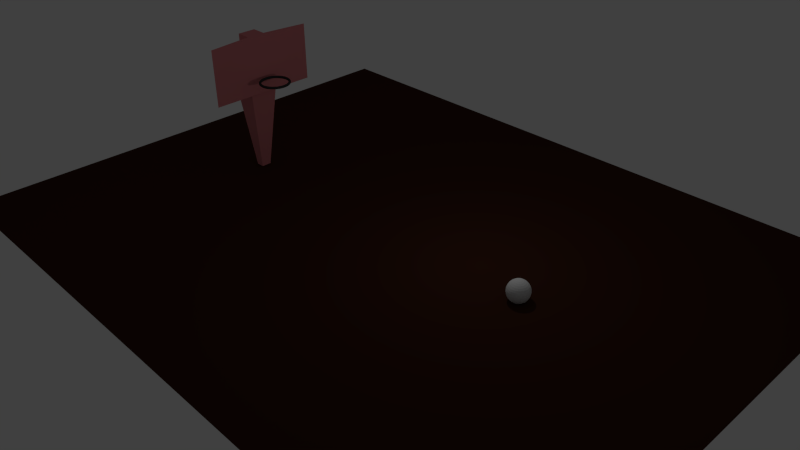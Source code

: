 # Source: ball_court.blend  (saved by Blender 2.76.0; exported with 4.5.12 LTS)
import bpy
from mathutils import Matrix  # noqa: F401  (used for matrix-valued properties, if any)

bpy.ops.wm.read_factory_settings(use_empty=True)
scene = bpy.context.scene
scene.name = 'Scene'

# ---- collections
col_collection_1 = bpy.data.collections.new('Collection 1'); scene.collection.children.link(col_collection_1)

# ---- materials (node trees are filled in below, after node groups)
mat_material_004 = bpy.data.materials.new('Material.004')
mat_material_004.alpha_threshold = 0.0
mat_material_004.use_transparent_shadow = False
mat_material_004.diffuse_color = (0.04445, 0.04445, 0.04445, 1.0)
mat_material_004.roughness = 0.5
mat_material_001 = bpy.data.materials.new('Material.001')
mat_material_001.alpha_threshold = 0.0
mat_material_001.use_transparent_shadow = False
mat_material_001.diffuse_color = (0.8, 0.2566, 0.2687, 1.0)
mat_material_001.roughness = 0.5
mat_material_003 = bpy.data.materials.new('Material.003')
mat_material_003.alpha_threshold = 0.0
mat_material_003.use_transparent_shadow = False
mat_material_003.diffuse_color = (0.05497, 0.01839, 0.01017, 1.0)
mat_material_003.roughness = 0.5

# ---- material node trees

# ---- world
world_world = bpy.data.worlds.new('World'); scene.world = world_world
world_world.color = (0.05088, 0.05088, 0.05088)
world_world.use_sun_shadow = False
world_world.sun_shadow_jitter_overblur = 0.0
world_world.cycles.sampling_method = 'MANUAL'
world_world.cycles.sample_map_resolution = 256

# ---- cameras
cam_camera = bpy.data.cameras.new('Camera')
cam_camera.clip_end = 100.0
cam_camera.lens = 35.0
cam_camera.sensor_width = 32.0
cam_camera.sensor_height = 18.0
cam_camera.ortho_scale = 7.314
cam_camera.dof.focus_distance = 0.0
cam_camera.dof.aperture_fstop = 128.0

# ---- lights
light_lamp = bpy.data.lights.new('Lamp', 'POINT')
light_lamp.transmission_factor = 0.0
light_lamp.cutoff_distance = 30.0
light_lamp.energy = 100.0
light_lamp.shadow_buffer_clip_start = 1.001
light_lamp.shadow_soft_size = 0.1
light_lamp.shadow_maximum_resolution = 0.006
light_lamp.use_absolute_resolution = True
light_lamp.cycles.use_multiple_importance_sampling = False

# ---- meshes
me_torus_003 = bpy.data.meshes.new('Torus.003')
me_torus_003.from_pydata([(0.86, 0.0, 0.0), (0.8506, 0.0, 0.035), (0.825, 0.0, 0.06062), (0.79, 0.0, 0.07), (0.755, 0.0, 0.06062), (0.7294, 0.0, 0.035), (0.72, 0.0, 8.573e-18), (0.7294, 0.0, -0.035), (0.755, 0.0, -0.06062), (0.79, 0.0, -0.07), (0.825, 0.0, -0.06062), (0.8506, 0.0, -0.035), (0.8526, 0.1123, 0.0), (0.8433, 0.111, 0.035), (0.8179, 0.1077, 0.06062), (0.7832, 0.1031, 0.07), (0.7485, 0.09855, 0.06062), (0.7231, 0.0952, 0.035), (0.7138, 0.09398, 8.573e-18), (0.7231, 0.0952, -0.035), (0.7485, 0.09855, -0.06062), (0.7832, 0.1031, -0.07), (0.8179, 0.1077, -0.06062), (0.8433, 0.111, -0.035), (0.8307, 0.2226, 0.0), (0.8216, 0.2202, 0.035), (0.7969, 0.2135, 0.06062), (0.7631, 0.2045, 0.07), (0.7293, 0.1954, 0.06062), (0.7045, 0.1888, 0.035), (0.6955, 0.1863, 8.573e-18), (0.7045, 0.1888, -0.035), (0.7293, 0.1954, -0.06062), (0.7631, 0.2045, -0.07), (0.7969, 0.2135, -0.06062), (0.8216, 0.2202, -0.035), (0.7945, 0.3291, 0.0), (0.7859, 0.3255, 0.035), (0.7622, 0.3157, 0.06062), (0.7299, 0.3023, 0.07), (0.6975, 0.2889, 0.06062), (0.6739, 0.2791, 0.035), (0.6652, 0.2755, 8.573e-18), (0.6739, 0.2791, -0.035), (0.6975, 0.2889, -0.06062), (0.7299, 0.3023, -0.07), (0.7622, 0.3157, -0.06062), (0.7859, 0.3255, -0.035), (0.7448, 0.43, 0.0), (0.7367, 0.4253, 0.035), (0.7145, 0.4125, 0.06062), (0.6842, 0.395, 0.07), (0.6538, 0.3775, 0.06062), (0.6317, 0.3647, 0.035), (0.6235, 0.36, 8.573e-18), (0.6317, 0.3647, -0.035), (0.6538, 0.3775, -0.06062), (0.6842, 0.395, -0.07), (0.7145, 0.4125, -0.06062), (0.7367, 0.4253, -0.035), (0.6823, 0.5235, 0.0), (0.6748, 0.5178, 0.035), (0.6545, 0.5022, 0.06062), (0.6267, 0.4809, 0.07), (0.599, 0.4596, 0.06062), (0.5787, 0.444, 0.035), (0.5712, 0.4383, 8.573e-18), (0.5787, 0.444, -0.035), (0.599, 0.4596, -0.06062), (0.6267, 0.4809, -0.07), (0.6545, 0.5022, -0.06062), (0.6748, 0.5178, -0.035), (0.6081, 0.6081, 0.0), (0.6015, 0.6015, 0.035), (0.5834, 0.5834, 0.06062), (0.5586, 0.5586, 0.07), (0.5339, 0.5339, 0.06062), (0.5157, 0.5157, 0.035), (0.5091, 0.5091, 8.573e-18), (0.5157, 0.5157, -0.035), (0.5339, 0.5339, -0.06062), (0.5586, 0.5586, -0.07), (0.5834, 0.5834, -0.06062), (0.6015, 0.6015, -0.035), (0.5235, 0.6823, 0.0), (0.5178, 0.6748, 0.035), (0.5022, 0.6545, 0.06062), (0.4809, 0.6267, 0.07), (0.4596, 0.599, 0.06062), (0.444, 0.5787, 0.035), (0.4383, 0.5712, 8.573e-18), (0.444, 0.5787, -0.035), (0.4596, 0.599, -0.06062), (0.4809, 0.6267, -0.07), (0.5022, 0.6545, -0.06062), (0.5178, 0.6748, -0.035), (0.43, 0.7448, 0.0), (0.4253, 0.7367, 0.035), (0.4125, 0.7145, 0.06062), (0.395, 0.6842, 0.07), (0.3775, 0.6538, 0.06062), (0.3647, 0.6317, 0.035), (0.36, 0.6235, 8.573e-18), (0.3647, 0.6317, -0.035), (0.3775, 0.6538, -0.06062), (0.395, 0.6842, -0.07), (0.4125, 0.7145, -0.06062), (0.4253, 0.7367, -0.035), (0.3291, 0.7945, 0.0), (0.3255, 0.7859, 0.035), (0.3157, 0.7622, 0.06062), (0.3023, 0.7299, 0.07), (0.2889, 0.6975, 0.06062), (0.2791, 0.6739, 0.035), (0.2755, 0.6652, 8.573e-18), (0.2791, 0.6739, -0.035), (0.2889, 0.6975, -0.06062), (0.3023, 0.7299, -0.07), (0.3157, 0.7622, -0.06062), (0.3255, 0.7859, -0.035), (0.2226, 0.8307, 0.0), (0.2202, 0.8216, 0.035), (0.2135, 0.7969, 0.06062), (0.2045, 0.7631, 0.07), (0.1954, 0.7293, 0.06062), (0.1888, 0.7045, 0.035), (0.1863, 0.6955, 8.573e-18), (0.1888, 0.7045, -0.035), (0.1954, 0.7293, -0.06062), (0.2045, 0.7631, -0.07), (0.2135, 0.7969, -0.06062), (0.2202, 0.8216, -0.035), (0.1123, 0.8526, 0.0), (0.111, 0.8433, 0.035), (0.1077, 0.8179, 0.06062), (0.1031, 0.7832, 0.07), (0.09855, 0.7485, 0.06062), (0.0952, 0.7231, 0.035), (0.09398, 0.7138, 8.573e-18), (0.0952, 0.7231, -0.035), (0.09855, 0.7485, -0.06062), (0.1031, 0.7832, -0.07), (0.1077, 0.8179, -0.06062), (0.111, 0.8433, -0.035), (2.98e-08, 0.86, 0.0), (8.941e-08, 0.8506, 0.035), (8.941e-08, 0.825, 0.06062), (5.96e-08, 0.79, 0.07), (2.98e-08, 0.755, 0.06062), (8.941e-08, 0.7294, 0.035), (8.941e-08, 0.72, 8.573e-18), (8.941e-08, 0.7294, -0.035), (2.98e-08, 0.755, -0.06062), (5.96e-08, 0.79, -0.07), (8.941e-08, 0.825, -0.06062), (8.941e-08, 0.8506, -0.035), (-0.1123, 0.8526, 0.0), (-0.111, 0.8433, 0.035), (-0.1077, 0.8179, 0.06062), (-0.1031, 0.7832, 0.07), (-0.09855, 0.7485, 0.06062), (-0.0952, 0.7231, 0.035), (-0.09398, 0.7138, 8.573e-18), (-0.0952, 0.7231, -0.035), (-0.09855, 0.7485, -0.06062), (-0.1031, 0.7832, -0.07), (-0.1077, 0.8179, -0.06062), (-0.111, 0.8433, -0.035), (-0.2226, 0.8307, 0.0), (-0.2202, 0.8216, 0.035), (-0.2135, 0.7969, 0.06062), (-0.2045, 0.7631, 0.07), (-0.1954, 0.7293, 0.06062), (-0.1888, 0.7045, 0.035), (-0.1863, 0.6955, 8.573e-18), (-0.1888, 0.7045, -0.035), (-0.1954, 0.7293, -0.06062), (-0.2045, 0.7631, -0.07), (-0.2135, 0.7969, -0.06062), (-0.2202, 0.8216, -0.035), (-0.3291, 0.7945, 0.0), (-0.3255, 0.7859, 0.035), (-0.3157, 0.7622, 0.06062), (-0.3023, 0.7299, 0.07), (-0.2889, 0.6975, 0.06062), (-0.2791, 0.6739, 0.035), (-0.2755, 0.6652, 8.573e-18), (-0.2791, 0.6739, -0.035), (-0.2889, 0.6975, -0.06062), (-0.3023, 0.7299, -0.07), (-0.3157, 0.7622, -0.06062), (-0.3255, 0.7859, -0.035), (-0.43, 0.7448, 0.0), (-0.4253, 0.7367, 0.035), (-0.4125, 0.7145, 0.06062), (-0.395, 0.6842, 0.07), (-0.3775, 0.6538, 0.06062), (-0.3647, 0.6317, 0.035), (-0.36, 0.6235, 8.573e-18), (-0.3647, 0.6317, -0.035), (-0.3775, 0.6538, -0.06062), (-0.395, 0.6842, -0.07), (-0.4125, 0.7145, -0.06062), (-0.4253, 0.7367, -0.035), (-0.5235, 0.6823, 0.0), (-0.5178, 0.6748, 0.035), (-0.5022, 0.6545, 0.06062), (-0.4809, 0.6267, 0.07), (-0.4596, 0.599, 0.06062), (-0.444, 0.5787, 0.035), (-0.4383, 0.5712, 8.573e-18), (-0.444, 0.5787, -0.035), (-0.4596, 0.599, -0.06062), (-0.4809, 0.6267, -0.07), (-0.5022, 0.6545, -0.06062), (-0.5178, 0.6748, -0.035), (-0.6081, 0.6081, 0.0), (-0.6015, 0.6015, 0.035), (-0.5834, 0.5834, 0.06062), (-0.5586, 0.5586, 0.07), (-0.5339, 0.5339, 0.06062), (-0.5157, 0.5157, 0.035), (-0.5091, 0.5091, 8.573e-18), (-0.5157, 0.5157, -0.035), (-0.5339, 0.5339, -0.06062), (-0.5586, 0.5586, -0.07), (-0.5834, 0.5834, -0.06062), (-0.6015, 0.6015, -0.035), (-0.6823, 0.5235, 0.0), (-0.6748, 0.5178, 0.035), (-0.6545, 0.5022, 0.06062), (-0.6267, 0.4809, 0.07), (-0.599, 0.4596, 0.06062), (-0.5787, 0.444, 0.035), (-0.5712, 0.4383, 8.573e-18), (-0.5787, 0.444, -0.035), (-0.599, 0.4596, -0.06062), (-0.6267, 0.4809, -0.07), (-0.6545, 0.5022, -0.06062), (-0.6748, 0.5178, -0.035), (-0.7448, 0.43, 0.0), (-0.7367, 0.4253, 0.035), (-0.7145, 0.4125, 0.06062), (-0.6842, 0.395, 0.07), (-0.6538, 0.3775, 0.06062), (-0.6317, 0.3647, 0.035), (-0.6235, 0.36, 8.573e-18), (-0.6317, 0.3647, -0.035), (-0.6538, 0.3775, -0.06062), (-0.6842, 0.395, -0.07), (-0.7145, 0.4125, -0.06062), (-0.7367, 0.4253, -0.035), (-0.7945, 0.3291, 0.0), (-0.7859, 0.3255, 0.035), (-0.7622, 0.3157, 0.06062), (-0.7299, 0.3023, 0.07), (-0.6975, 0.2889, 0.06062), (-0.6739, 0.2791, 0.035), (-0.6652, 0.2755, 8.573e-18), (-0.6739, 0.2791, -0.035), (-0.6975, 0.2889, -0.06062), (-0.7299, 0.3023, -0.07), (-0.7622, 0.3157, -0.06062), (-0.7859, 0.3255, -0.035), (-0.8307, 0.2226, 0.0), (-0.8216, 0.2202, 0.035), (-0.7969, 0.2135, 0.06062), (-0.7631, 0.2045, 0.07), (-0.7293, 0.1954, 0.06062), (-0.7045, 0.1888, 0.035), (-0.6955, 0.1863, 8.573e-18), (-0.7045, 0.1888, -0.035), (-0.7293, 0.1954, -0.06062), (-0.7631, 0.2045, -0.07), (-0.7969, 0.2135, -0.06062), (-0.8216, 0.2202, -0.035), (-0.8526, 0.1123, 0.0), (-0.8433, 0.111, 0.035), (-0.8179, 0.1077, 0.06062), (-0.7832, 0.1031, 0.07), (-0.7485, 0.09855, 0.06062), (-0.7231, 0.0952, 0.035), (-0.7138, 0.09398, 8.573e-18), (-0.7231, 0.0952, -0.035), (-0.7485, 0.09855, -0.06062), (-0.7832, 0.1031, -0.07), (-0.8179, 0.1077, -0.06062), (-0.8433, 0.111, -0.035), (-0.86, 7.518e-08, 0.0), (-0.8506, 7.436e-08, 0.035), (-0.825, 7.212e-08, 0.06062), (-0.79, 6.906e-08, 0.07), (-0.755, 6.6e-08, 0.06062), (-0.7294, 6.376e-08, 0.035), (-0.72, 6.294e-08, 8.573e-18), (-0.7294, 6.376e-08, -0.035), (-0.755, 6.6e-08, -0.06062), (-0.79, 6.906e-08, -0.07), (-0.825, 7.212e-08, -0.06062), (-0.8506, 7.436e-08, -0.035), (-0.8526, -0.1123, 0.0), (-0.8433, -0.111, 0.035), (-0.8179, -0.1077, 0.06062), (-0.7832, -0.1031, 0.07), (-0.7485, -0.09855, 0.06062), (-0.7231, -0.0952, 0.035), (-0.7138, -0.09398, 8.573e-18), (-0.7231, -0.0952, -0.035), (-0.7485, -0.09855, -0.06062), (-0.7832, -0.1031, -0.07), (-0.8179, -0.1077, -0.06062), (-0.8433, -0.111, -0.035), (-0.8307, -0.2226, 0.0), (-0.8216, -0.2202, 0.035), (-0.7969, -0.2135, 0.06062), (-0.7631, -0.2045, 0.07), (-0.7293, -0.1954, 0.06062), (-0.7045, -0.1888, 0.035), (-0.6955, -0.1863, 8.573e-18), (-0.7045, -0.1888, -0.035), (-0.7293, -0.1954, -0.06062), (-0.7631, -0.2045, -0.07), (-0.7969, -0.2135, -0.06062), (-0.8216, -0.2202, -0.035), (-0.7945, -0.3291, 0.0), (-0.7859, -0.3255, 0.035), (-0.7622, -0.3157, 0.06062), (-0.7299, -0.3023, 0.07), (-0.6975, -0.2889, 0.06062), (-0.6739, -0.2791, 0.035), (-0.6652, -0.2755, 8.573e-18), (-0.6739, -0.2791, -0.035), (-0.6975, -0.2889, -0.06062), (-0.7299, -0.3023, -0.07), (-0.7622, -0.3157, -0.06062), (-0.7859, -0.3255, -0.035), (-0.7448, -0.43, 0.0), (-0.7367, -0.4253, 0.035), (-0.7145, -0.4125, 0.06062), (-0.6842, -0.395, 0.07), (-0.6538, -0.3775, 0.06062), (-0.6317, -0.3647, 0.035), (-0.6235, -0.36, 8.573e-18), (-0.6317, -0.3647, -0.035), (-0.6538, -0.3775, -0.06062), (-0.6842, -0.395, -0.07), (-0.7145, -0.4125, -0.06062), (-0.7367, -0.4253, -0.035), (-0.6823, -0.5235, 0.0), (-0.6748, -0.5178, 0.035), (-0.6545, -0.5022, 0.06062), (-0.6267, -0.4809, 0.07), (-0.599, -0.4596, 0.06062), (-0.5787, -0.444, 0.035), (-0.5712, -0.4383, 8.573e-18), (-0.5787, -0.444, -0.035), (-0.599, -0.4596, -0.06062), (-0.6267, -0.4809, -0.07), (-0.6545, -0.5022, -0.06062), (-0.6748, -0.5178, -0.035), (-0.6081, -0.6081, 0.0), (-0.6015, -0.6015, 0.035), (-0.5834, -0.5834, 0.06062), (-0.5586, -0.5586, 0.07), (-0.5339, -0.5339, 0.06062), (-0.5157, -0.5157, 0.035), (-0.5091, -0.5091, 8.573e-18), (-0.5157, -0.5157, -0.035), (-0.5339, -0.5339, -0.06062), (-0.5586, -0.5586, -0.07), (-0.5834, -0.5834, -0.06062), (-0.6015, -0.6015, -0.035), (-0.5235, -0.6823, 0.0), (-0.5178, -0.6748, 0.035), (-0.5022, -0.6545, 0.06062), (-0.4809, -0.6267, 0.07), (-0.4596, -0.599, 0.06062), (-0.444, -0.5787, 0.035), (-0.4383, -0.5712, 8.573e-18), (-0.444, -0.5787, -0.035), (-0.4596, -0.599, -0.06062), (-0.4809, -0.6267, -0.07), (-0.5022, -0.6545, -0.06062), (-0.5178, -0.6748, -0.035), (-0.43, -0.7448, 0.0), (-0.4253, -0.7367, 0.035), (-0.4125, -0.7145, 0.06062), (-0.395, -0.6842, 0.07), (-0.3775, -0.6538, 0.06062), (-0.3647, -0.6317, 0.035), (-0.36, -0.6235, 8.573e-18), (-0.3647, -0.6317, -0.035), (-0.3775, -0.6538, -0.06062), (-0.395, -0.6842, -0.07), (-0.4125, -0.7145, -0.06062), (-0.4253, -0.7367, -0.035), (-0.3291, -0.7945, 0.0), (-0.3255, -0.7859, 0.035), (-0.3157, -0.7622, 0.06062), (-0.3023, -0.7299, 0.07), (-0.2889, -0.6975, 0.06062), (-0.2791, -0.6739, 0.035), (-0.2755, -0.6652, 8.573e-18), (-0.2791, -0.6739, -0.035), (-0.2889, -0.6975, -0.06062), (-0.3023, -0.7299, -0.07), (-0.3157, -0.7622, -0.06062), (-0.3255, -0.7859, -0.035), (-0.2226, -0.8307, 0.0), (-0.2202, -0.8216, 0.035), (-0.2135, -0.7969, 0.06062), (-0.2045, -0.7631, 0.07), (-0.1954, -0.7293, 0.06062), (-0.1888, -0.7045, 0.035), (-0.1863, -0.6955, 8.573e-18), (-0.1888, -0.7045, -0.035), (-0.1954, -0.7293, -0.06062), (-0.2045, -0.7631, -0.07), (-0.2135, -0.7969, -0.06062), (-0.2202, -0.8216, -0.035), (-0.1123, -0.8526, 0.0), (-0.111, -0.8433, 0.035), (-0.1077, -0.8179, 0.06062), (-0.1031, -0.7832, 0.07), (-0.09855, -0.7485, 0.06062), (-0.0952, -0.7231, 0.035), (-0.09398, -0.7138, 8.573e-18), (-0.0952, -0.7231, -0.035), (-0.09855, -0.7485, -0.06062), (-0.1031, -0.7832, -0.07), (-0.1077, -0.8179, -0.06062), (-0.111, -0.8433, -0.035), (2.98e-08, -0.86, 0.0), (8.941e-08, -0.8506, 0.035), (8.941e-08, -0.825, 0.06062), (5.96e-08, -0.79, 0.07), (2.98e-08, -0.755, 0.06062), (8.941e-08, -0.7294, 0.035), (8.941e-08, -0.72, 8.573e-18), (8.941e-08, -0.7294, -0.035), (2.98e-08, -0.755, -0.06062), (5.96e-08, -0.79, -0.07), (8.941e-08, -0.825, -0.06062), (8.941e-08, -0.8506, -0.035), (0.1123, -0.8526, 0.0), (0.111, -0.8433, 0.035), (0.1077, -0.8179, 0.06062), (0.1031, -0.7832, 0.07), (0.09855, -0.7485, 0.06062), (0.0952, -0.7231, 0.035), (0.09398, -0.7138, 8.573e-18), (0.0952, -0.7231, -0.035), (0.09855, -0.7485, -0.06062), (0.1031, -0.7832, -0.07), (0.1077, -0.8179, -0.06062), (0.111, -0.8433, -0.035), (0.2226, -0.8307, 0.0), (0.2202, -0.8216, 0.035), (0.2135, -0.7969, 0.06062), (0.2045, -0.7631, 0.07), (0.1954, -0.7293, 0.06062), (0.1888, -0.7045, 0.035), (0.1863, -0.6955, 8.573e-18), (0.1888, -0.7045, -0.035), (0.1954, -0.7293, -0.06062), (0.2045, -0.7631, -0.07), (0.2135, -0.7969, -0.06062), (0.2202, -0.8216, -0.035), (0.3291, -0.7945, 0.0), (0.3255, -0.7859, 0.035), (0.3157, -0.7622, 0.06062), (0.3023, -0.7299, 0.07), (0.2889, -0.6975, 0.06062), (0.2791, -0.6739, 0.035), (0.2755, -0.6652, 8.573e-18), (0.2791, -0.6739, -0.035), (0.2889, -0.6975, -0.06062), (0.3023, -0.7299, -0.07), (0.3157, -0.7622, -0.06062), (0.3255, -0.7859, -0.035), (0.43, -0.7448, 0.0), (0.4253, -0.7367, 0.035), (0.4125, -0.7145, 0.06062), (0.395, -0.6842, 0.07), (0.3775, -0.6538, 0.06062), (0.3647, -0.6317, 0.035), (0.36, -0.6235, 8.573e-18), (0.3647, -0.6317, -0.035), (0.3775, -0.6538, -0.06062), (0.395, -0.6842, -0.07), (0.4125, -0.7145, -0.06062), (0.4253, -0.7367, -0.035), (0.5235, -0.6823, 0.0), (0.5178, -0.6748, 0.035), (0.5022, -0.6545, 0.06062), (0.4809, -0.6267, 0.07), (0.4596, -0.599, 0.06062), (0.444, -0.5787, 0.035), (0.4383, -0.5712, 8.573e-18), (0.444, -0.5787, -0.035), (0.4596, -0.599, -0.06062), (0.4809, -0.6267, -0.07), (0.5022, -0.6545, -0.06062), (0.5178, -0.6748, -0.035), (0.6081, -0.6081, 0.0), (0.6015, -0.6015, 0.035), (0.5834, -0.5834, 0.06062), (0.5586, -0.5586, 0.07), (0.5339, -0.5339, 0.06062), (0.5157, -0.5157, 0.035), (0.5091, -0.5091, 8.573e-18), (0.5157, -0.5157, -0.035), (0.5339, -0.5339, -0.06062), (0.5586, -0.5586, -0.07), (0.5834, -0.5834, -0.06062), (0.6015, -0.6015, -0.035), (0.6823, -0.5235, 0.0), (0.6748, -0.5178, 0.035), (0.6545, -0.5022, 0.06062), (0.6267, -0.4809, 0.07), (0.599, -0.4596, 0.06062), (0.5787, -0.444, 0.035), (0.5712, -0.4383, 8.573e-18), (0.5787, -0.444, -0.035), (0.599, -0.4596, -0.06062), (0.6267, -0.4809, -0.07), (0.6545, -0.5022, -0.06062), (0.6748, -0.5178, -0.035), (0.7448, -0.43, 0.0), (0.7367, -0.4253, 0.035), (0.7145, -0.4125, 0.06062), (0.6842, -0.395, 0.07), (0.6538, -0.3775, 0.06062), (0.6317, -0.3647, 0.035), (0.6235, -0.36, 8.573e-18), (0.6317, -0.3647, -0.035), (0.6538, -0.3775, -0.06062), (0.6842, -0.395, -0.07), (0.7145, -0.4125, -0.06062), (0.7367, -0.4253, -0.035), (0.7945, -0.3291, 0.0), (0.7859, -0.3255, 0.035), (0.7622, -0.3157, 0.06062), (0.7299, -0.3023, 0.07), (0.6975, -0.2889, 0.06062), (0.6739, -0.2791, 0.035), (0.6652, -0.2755, 8.573e-18), (0.6739, -0.2791, -0.035), (0.6975, -0.2889, -0.06062), (0.7299, -0.3023, -0.07), (0.7622, -0.3157, -0.06062), (0.7859, -0.3255, -0.035), (0.8307, -0.2226, 0.0), (0.8216, -0.2202, 0.035), (0.7969, -0.2135, 0.06062), (0.7631, -0.2045, 0.07), (0.7293, -0.1954, 0.06062), (0.7045, -0.1888, 0.035), (0.6955, -0.1863, 8.573e-18), (0.7045, -0.1888, -0.035), (0.7293, -0.1954, -0.06062), (0.7631, -0.2045, -0.07), (0.7969, -0.2135, -0.06062), (0.8216, -0.2202, -0.035), (0.8526, -0.1123, 0.0), (0.8433, -0.111, 0.035), (0.8179, -0.1077, 0.06062), (0.7832, -0.1031, 0.07), (0.7485, -0.09855, 0.06062), (0.7231, -0.0952, 0.035), (0.7138, -0.09398, 8.573e-18), (0.7231, -0.0952, -0.035), (0.7485, -0.09855, -0.06062), (0.7832, -0.1031, -0.07), (0.8179, -0.1077, -0.06062), (0.8433, -0.111, -0.035)], [], [(0, 12, 13, 1), (1, 13, 14, 2), (2, 14, 15, 3), (3, 15, 16, 4), (4, 16, 17, 5), (5, 17, 18, 6), (6, 18, 19, 7), (7, 19, 20, 8), (8, 20, 21, 9), (9, 21, 22, 10), (10, 22, 23, 11), (0, 11, 23, 12), (12, 24, 25, 13), (13, 25, 26, 14), (14, 26, 27, 15), (15, 27, 28, 16), (16, 28, 29, 17), (17, 29, 30, 18), (18, 30, 31, 19), (19, 31, 32, 20), (20, 32, 33, 21), (21, 33, 34, 22), (22, 34, 35, 23), (23, 35, 24, 12), (24, 36, 37, 25), (25, 37, 38, 26), (26, 38, 39, 27), (27, 39, 40, 28), (28, 40, 41, 29), (29, 41, 42, 30), (30, 42, 43, 31), (31, 43, 44, 32), (32, 44, 45, 33), (33, 45, 46, 34), (34, 46, 47, 35), (35, 47, 36, 24), (36, 48, 49, 37), (37, 49, 50, 38), (38, 50, 51, 39), (39, 51, 52, 40), (40, 52, 53, 41), (41, 53, 54, 42), (42, 54, 55, 43), (43, 55, 56, 44), (44, 56, 57, 45), (45, 57, 58, 46), (46, 58, 59, 47), (47, 59, 48, 36), (48, 60, 61, 49), (49, 61, 62, 50), (50, 62, 63, 51), (51, 63, 64, 52), (52, 64, 65, 53), (53, 65, 66, 54), (54, 66, 67, 55), (55, 67, 68, 56), (56, 68, 69, 57), (57, 69, 70, 58), (58, 70, 71, 59), (59, 71, 60, 48), (60, 72, 73, 61), (61, 73, 74, 62), (62, 74, 75, 63), (63, 75, 76, 64), (64, 76, 77, 65), (65, 77, 78, 66), (66, 78, 79, 67), (67, 79, 80, 68), (68, 80, 81, 69), (69, 81, 82, 70), (70, 82, 83, 71), (71, 83, 72, 60), (72, 84, 85, 73), (73, 85, 86, 74), (74, 86, 87, 75), (75, 87, 88, 76), (76, 88, 89, 77), (77, 89, 90, 78), (78, 90, 91, 79), (79, 91, 92, 80), (80, 92, 93, 81), (81, 93, 94, 82), (82, 94, 95, 83), (83, 95, 84, 72), (84, 96, 97, 85), (85, 97, 98, 86), (86, 98, 99, 87), (87, 99, 100, 88), (88, 100, 101, 89), (89, 101, 102, 90), (90, 102, 103, 91), (91, 103, 104, 92), (92, 104, 105, 93), (93, 105, 106, 94), (94, 106, 107, 95), (95, 107, 96, 84), (96, 108, 109, 97), (97, 109, 110, 98), (98, 110, 111, 99), (99, 111, 112, 100), (100, 112, 113, 101), (101, 113, 114, 102), (102, 114, 115, 103), (103, 115, 116, 104), (104, 116, 117, 105), (105, 117, 118, 106), (106, 118, 119, 107), (107, 119, 108, 96), (108, 120, 121, 109), (109, 121, 122, 110), (110, 122, 123, 111), (111, 123, 124, 112), (112, 124, 125, 113), (113, 125, 126, 114), (114, 126, 127, 115), (115, 127, 128, 116), (116, 128, 129, 117), (117, 129, 130, 118), (118, 130, 131, 119), (119, 131, 120, 108), (120, 132, 133, 121), (121, 133, 134, 122), (122, 134, 135, 123), (123, 135, 136, 124), (124, 136, 137, 125), (125, 137, 138, 126), (126, 138, 139, 127), (127, 139, 140, 128), (128, 140, 141, 129), (129, 141, 142, 130), (130, 142, 143, 131), (131, 143, 132, 120), (132, 144, 145, 133), (133, 145, 146, 134), (134, 146, 147, 135), (135, 147, 148, 136), (136, 148, 149, 137), (137, 149, 150, 138), (138, 150, 151, 139), (139, 151, 152, 140), (140, 152, 153, 141), (141, 153, 154, 142), (142, 154, 155, 143), (143, 155, 144, 132), (144, 156, 157, 145), (145, 157, 158, 146), (146, 158, 159, 147), (147, 159, 160, 148), (148, 160, 161, 149), (149, 161, 162, 150), (150, 162, 163, 151), (151, 163, 164, 152), (152, 164, 165, 153), (153, 165, 166, 154), (154, 166, 167, 155), (155, 167, 156, 144), (156, 168, 169, 157), (157, 169, 170, 158), (158, 170, 171, 159), (159, 171, 172, 160), (160, 172, 173, 161), (161, 173, 174, 162), (162, 174, 175, 163), (163, 175, 176, 164), (164, 176, 177, 165), (165, 177, 178, 166), (166, 178, 179, 167), (167, 179, 168, 156), (168, 180, 181, 169), (169, 181, 182, 170), (170, 182, 183, 171), (171, 183, 184, 172), (172, 184, 185, 173), (173, 185, 186, 174), (174, 186, 187, 175), (175, 187, 188, 176), (176, 188, 189, 177), (177, 189, 190, 178), (178, 190, 191, 179), (179, 191, 180, 168), (180, 192, 193, 181), (181, 193, 194, 182), (182, 194, 195, 183), (183, 195, 196, 184), (184, 196, 197, 185), (185, 197, 198, 186), (186, 198, 199, 187), (187, 199, 200, 188), (188, 200, 201, 189), (189, 201, 202, 190), (190, 202, 203, 191), (191, 203, 192, 180), (192, 204, 205, 193), (193, 205, 206, 194), (194, 206, 207, 195), (195, 207, 208, 196), (196, 208, 209, 197), (197, 209, 210, 198), (198, 210, 211, 199), (199, 211, 212, 200), (200, 212, 213, 201), (201, 213, 214, 202), (202, 214, 215, 203), (203, 215, 204, 192), (204, 216, 217, 205), (205, 217, 218, 206), (206, 218, 219, 207), (207, 219, 220, 208), (208, 220, 221, 209), (209, 221, 222, 210), (210, 222, 223, 211), (211, 223, 224, 212), (212, 224, 225, 213), (213, 225, 226, 214), (214, 226, 227, 215), (215, 227, 216, 204), (216, 228, 229, 217), (217, 229, 230, 218), (218, 230, 231, 219), (219, 231, 232, 220), (220, 232, 233, 221), (221, 233, 234, 222), (222, 234, 235, 223), (223, 235, 236, 224), (224, 236, 237, 225), (225, 237, 238, 226), (226, 238, 239, 227), (227, 239, 228, 216), (228, 240, 241, 229), (229, 241, 242, 230), (230, 242, 243, 231), (231, 243, 244, 232), (232, 244, 245, 233), (233, 245, 246, 234), (234, 246, 247, 235), (235, 247, 248, 236), (236, 248, 249, 237), (237, 249, 250, 238), (238, 250, 251, 239), (239, 251, 240, 228), (240, 252, 253, 241), (241, 253, 254, 242), (242, 254, 255, 243), (243, 255, 256, 244), (244, 256, 257, 245), (245, 257, 258, 246), (246, 258, 259, 247), (247, 259, 260, 248), (248, 260, 261, 249), (249, 261, 262, 250), (250, 262, 263, 251), (251, 263, 252, 240), (252, 264, 265, 253), (253, 265, 266, 254), (254, 266, 267, 255), (255, 267, 268, 256), (256, 268, 269, 257), (257, 269, 270, 258), (258, 270, 271, 259), (259, 271, 272, 260), (260, 272, 273, 261), (261, 273, 274, 262), (262, 274, 275, 263), (263, 275, 264, 252), (264, 276, 277, 265), (265, 277, 278, 266), (266, 278, 279, 267), (267, 279, 280, 268), (268, 280, 281, 269), (269, 281, 282, 270), (270, 282, 283, 271), (271, 283, 284, 272), (272, 284, 285, 273), (273, 285, 286, 274), (274, 286, 287, 275), (275, 287, 276, 264), (276, 288, 289, 277), (277, 289, 290, 278), (278, 290, 291, 279), (279, 291, 292, 280), (280, 292, 293, 281), (281, 293, 294, 282), (282, 294, 295, 283), (283, 295, 296, 284), (284, 296, 297, 285), (285, 297, 298, 286), (286, 298, 299, 287), (287, 299, 288, 276), (288, 300, 301, 289), (289, 301, 302, 290), (290, 302, 303, 291), (291, 303, 304, 292), (292, 304, 305, 293), (293, 305, 306, 294), (294, 306, 307, 295), (295, 307, 308, 296), (296, 308, 309, 297), (297, 309, 310, 298), (298, 310, 311, 299), (299, 311, 300, 288), (300, 312, 313, 301), (301, 313, 314, 302), (302, 314, 315, 303), (303, 315, 316, 304), (304, 316, 317, 305), (305, 317, 318, 306), (306, 318, 319, 307), (307, 319, 320, 308), (308, 320, 321, 309), (309, 321, 322, 310), (310, 322, 323, 311), (311, 323, 312, 300), (312, 324, 325, 313), (313, 325, 326, 314), (314, 326, 327, 315), (315, 327, 328, 316), (316, 328, 329, 317), (317, 329, 330, 318), (318, 330, 331, 319), (319, 331, 332, 320), (320, 332, 333, 321), (321, 333, 334, 322), (322, 334, 335, 323), (323, 335, 324, 312), (324, 336, 337, 325), (325, 337, 338, 326), (326, 338, 339, 327), (327, 339, 340, 328), (328, 340, 341, 329), (329, 341, 342, 330), (330, 342, 343, 331), (331, 343, 344, 332), (332, 344, 345, 333), (333, 345, 346, 334), (334, 346, 347, 335), (335, 347, 336, 324), (336, 348, 349, 337), (337, 349, 350, 338), (338, 350, 351, 339), (339, 351, 352, 340), (340, 352, 353, 341), (341, 353, 354, 342), (342, 354, 355, 343), (343, 355, 356, 344), (344, 356, 357, 345), (345, 357, 358, 346), (346, 358, 359, 347), (347, 359, 348, 336), (348, 360, 361, 349), (349, 361, 362, 350), (350, 362, 363, 351), (351, 363, 364, 352), (352, 364, 365, 353), (353, 365, 366, 354), (354, 366, 367, 355), (355, 367, 368, 356), (356, 368, 369, 357), (357, 369, 370, 358), (358, 370, 371, 359), (359, 371, 360, 348), (360, 372, 373, 361), (361, 373, 374, 362), (362, 374, 375, 363), (363, 375, 376, 364), (364, 376, 377, 365), (365, 377, 378, 366), (366, 378, 379, 367), (367, 379, 380, 368), (368, 380, 381, 369), (369, 381, 382, 370), (370, 382, 383, 371), (371, 383, 372, 360), (372, 384, 385, 373), (373, 385, 386, 374), (374, 386, 387, 375), (375, 387, 388, 376), (376, 388, 389, 377), (377, 389, 390, 378), (378, 390, 391, 379), (379, 391, 392, 380), (380, 392, 393, 381), (381, 393, 394, 382), (382, 394, 395, 383), (383, 395, 384, 372), (384, 396, 397, 385), (385, 397, 398, 386), (386, 398, 399, 387), (387, 399, 400, 388), (388, 400, 401, 389), (389, 401, 402, 390), (390, 402, 403, 391), (391, 403, 404, 392), (392, 404, 405, 393), (393, 405, 406, 394), (394, 406, 407, 395), (395, 407, 396, 384), (396, 408, 409, 397), (397, 409, 410, 398), (398, 410, 411, 399), (399, 411, 412, 400), (400, 412, 413, 401), (401, 413, 414, 402), (402, 414, 415, 403), (403, 415, 416, 404), (404, 416, 417, 405), (405, 417, 418, 406), (406, 418, 419, 407), (407, 419, 408, 396), (408, 420, 421, 409), (409, 421, 422, 410), (410, 422, 423, 411), (411, 423, 424, 412), (412, 424, 425, 413), (413, 425, 426, 414), (414, 426, 427, 415), (415, 427, 428, 416), (416, 428, 429, 417), (417, 429, 430, 418), (418, 430, 431, 419), (419, 431, 420, 408), (420, 432, 433, 421), (421, 433, 434, 422), (422, 434, 435, 423), (423, 435, 436, 424), (424, 436, 437, 425), (425, 437, 438, 426), (426, 438, 439, 427), (427, 439, 440, 428), (428, 440, 441, 429), (429, 441, 442, 430), (430, 442, 443, 431), (431, 443, 432, 420), (432, 444, 445, 433), (433, 445, 446, 434), (434, 446, 447, 435), (435, 447, 448, 436), (436, 448, 449, 437), (437, 449, 450, 438), (438, 450, 451, 439), (439, 451, 452, 440), (440, 452, 453, 441), (441, 453, 454, 442), (442, 454, 455, 443), (443, 455, 444, 432), (444, 456, 457, 445), (445, 457, 458, 446), (446, 458, 459, 447), (447, 459, 460, 448), (448, 460, 461, 449), (449, 461, 462, 450), (450, 462, 463, 451), (451, 463, 464, 452), (452, 464, 465, 453), (453, 465, 466, 454), (454, 466, 467, 455), (455, 467, 456, 444), (456, 468, 469, 457), (457, 469, 470, 458), (458, 470, 471, 459), (459, 471, 472, 460), (460, 472, 473, 461), (461, 473, 474, 462), (462, 474, 475, 463), (463, 475, 476, 464), (464, 476, 477, 465), (465, 477, 478, 466), (466, 478, 479, 467), (467, 479, 468, 456), (468, 480, 481, 469), (469, 481, 482, 470), (470, 482, 483, 471), (471, 483, 484, 472), (472, 484, 485, 473), (473, 485, 486, 474), (474, 486, 487, 475), (475, 487, 488, 476), (476, 488, 489, 477), (477, 489, 490, 478), (478, 490, 491, 479), (479, 491, 480, 468), (480, 492, 493, 481), (481, 493, 494, 482), (482, 494, 495, 483), (483, 495, 496, 484), (484, 496, 497, 485), (485, 497, 498, 486), (486, 498, 499, 487), (487, 499, 500, 488), (488, 500, 501, 489), (489, 501, 502, 490), (490, 502, 503, 491), (491, 503, 492, 480), (492, 504, 505, 493), (493, 505, 506, 494), (494, 506, 507, 495), (495, 507, 508, 496), (496, 508, 509, 497), (497, 509, 510, 498), (498, 510, 511, 499), (499, 511, 512, 500), (500, 512, 513, 501), (501, 513, 514, 502), (502, 514, 515, 503), (503, 515, 504, 492), (504, 516, 517, 505), (505, 517, 518, 506), (506, 518, 519, 507), (507, 519, 520, 508), (508, 520, 521, 509), (509, 521, 522, 510), (510, 522, 523, 511), (511, 523, 524, 512), (512, 524, 525, 513), (513, 525, 526, 514), (514, 526, 527, 515), (515, 527, 516, 504), (516, 528, 529, 517), (517, 529, 530, 518), (518, 530, 531, 519), (519, 531, 532, 520), (520, 532, 533, 521), (521, 533, 534, 522), (522, 534, 535, 523), (523, 535, 536, 524), (524, 536, 537, 525), (525, 537, 538, 526), (526, 538, 539, 527), (527, 539, 528, 516), (528, 540, 541, 529), (529, 541, 542, 530), (530, 542, 543, 531), (531, 543, 544, 532), (532, 544, 545, 533), (533, 545, 546, 534), (534, 546, 547, 535), (535, 547, 548, 536), (536, 548, 549, 537), (537, 549, 550, 538), (538, 550, 551, 539), (539, 551, 540, 528), (540, 552, 553, 541), (541, 553, 554, 542), (542, 554, 555, 543), (543, 555, 556, 544), (544, 556, 557, 545), (545, 557, 558, 546), (546, 558, 559, 547), (547, 559, 560, 548), (548, 560, 561, 549), (549, 561, 562, 550), (550, 562, 563, 551), (551, 563, 552, 540), (552, 564, 565, 553), (553, 565, 566, 554), (554, 566, 567, 555), (555, 567, 568, 556), (556, 568, 569, 557), (557, 569, 570, 558), (558, 570, 571, 559), (559, 571, 572, 560), (560, 572, 573, 561), (561, 573, 574, 562), (562, 574, 575, 563), (563, 575, 564, 552), (564, 0, 1, 565), (565, 1, 2, 566), (566, 2, 3, 567), (567, 3, 4, 568), (568, 4, 5, 569), (569, 5, 6, 570), (570, 6, 7, 571), (571, 7, 8, 572), (572, 8, 9, 573), (573, 9, 10, 574), (574, 10, 11, 575), (575, 11, 0, 564)])
me_torus_003.materials.append(mat_material_004)
me_torus_003.use_remesh_preserve_volume = False
me_torus_003.use_remesh_preserve_attributes = False
me_torus_003.use_mirror_vertex_groups = False
me_torus_003.update()
me_sphere = bpy.data.meshes.new('Sphere')
me_sphere.from_pydata([(-0.1951, 0.0, 0.9808), (-0.3827, 0.0, 0.9239), (-0.5556, 0.0, 0.8315), (-0.7071, 0.0, 0.7071), (-0.8315, 0.0, 0.5556), (-0.9239, 0.0, 0.3827), (-0.9808, 0.0, 0.1951), (-1.0, 0.0, 7.55e-08), (-0.9808, 0.0, -0.1951), (-0.9239, 0.0, -0.3827), (-0.8315, 0.0, -0.5556), (-0.7071, 0.0, -0.7071), (-0.5556, 0.0, -0.8315), (-0.3827, 0.0, -0.9239), (-0.1951, 0.0, -0.9808), (3.258e-07, 0.0, -1.0), (-0.1913, 0.03806, 0.9808), (-0.3753, 0.07466, 0.9239), (-0.5449, 0.1084, 0.8315), (-0.6935, 0.1379, 0.7071), (-0.8155, 0.1622, 0.5556), (-0.9061, 0.1802, 0.3827), (-0.9619, 0.1913, 0.1951), (-0.9808, 0.1951, 7.55e-08), (-0.9619, 0.1913, -0.1951), (-0.9061, 0.1802, -0.3827), (-0.8155, 0.1622, -0.5556), (-0.6935, 0.1379, -0.7071), (-0.5449, 0.1084, -0.8315), (-0.3753, 0.07466, -0.9239), (-0.1913, 0.03806, -0.9808), (-0.1802, 0.07466, 0.9808), (-0.3536, 0.1464, 0.9239), (-0.5133, 0.2126, 0.8315), (-0.6533, 0.2706, 0.7071), (-0.7682, 0.3182, 0.5556), (-0.8536, 0.3536, 0.3827), (-0.9061, 0.3753, 0.1951), (-0.9239, 0.3827, 7.55e-08), (-0.9061, 0.3753, -0.1951), (-0.8536, 0.3536, -0.3827), (-0.7682, 0.3182, -0.5556), (-0.6533, 0.2706, -0.7071), (-0.5133, 0.2126, -0.8315), (-0.3536, 0.1464, -0.9239), (-0.1802, 0.07466, -0.9808), (-0.1622, 0.1084, 0.9808), (-0.3182, 0.2126, 0.9239), (-0.4619, 0.3087, 0.8315), (-0.5879, 0.3928, 0.7071), (-0.6913, 0.4619, 0.5556), (-0.7682, 0.5133, 0.3827), (-0.8155, 0.5449, 0.1951), (-0.8315, 0.5556, 7.55e-08), (-0.8155, 0.5449, -0.1951), (-0.7682, 0.5133, -0.3827), (-0.6913, 0.4619, -0.5556), (-0.5879, 0.3928, -0.7071), (-0.4619, 0.3087, -0.8315), (-0.3182, 0.2126, -0.9239), (-0.1622, 0.1084, -0.9808), (-0.1379, 0.1379, 0.9808), (-0.2706, 0.2706, 0.9239), (-0.3928, 0.3928, 0.8315), (-0.5, 0.5, 0.7071), (-0.5879, 0.5879, 0.5556), (-0.6533, 0.6533, 0.3827), (-0.6935, 0.6935, 0.1951), (-0.7071, 0.7071, 7.55e-08), (-0.6935, 0.6935, -0.1951), (-0.6533, 0.6533, -0.3827), (-0.5879, 0.5879, -0.5556), (-0.5, 0.5, -0.7071), (-0.3928, 0.3928, -0.8315), (-0.2706, 0.2706, -0.9239), (-0.1379, 0.1379, -0.9808), (-0.1084, 0.1622, 0.9808), (-0.2126, 0.3182, 0.9239), (-0.3087, 0.4619, 0.8315), (-0.3928, 0.5879, 0.7071), (-0.4619, 0.6913, 0.5556), (-0.5133, 0.7682, 0.3827), (-0.5449, 0.8155, 0.1951), (-0.5556, 0.8315, 7.55e-08), (-0.5449, 0.8155, -0.1951), (-0.5133, 0.7682, -0.3827), (-0.4619, 0.6913, -0.5556), (-0.3928, 0.5879, -0.7071), (-0.3087, 0.4619, -0.8315), (-0.2126, 0.3182, -0.9239), (-0.1084, 0.1622, -0.9808), (-0.07466, 0.1802, 0.9808), (-0.1464, 0.3536, 0.9239), (-0.2126, 0.5133, 0.8315), (-0.2706, 0.6533, 0.7071), (-0.3182, 0.7682, 0.5556), (-0.3536, 0.8536, 0.3827), (-0.3753, 0.9061, 0.1951), (-0.3827, 0.9239, 7.55e-08), (-0.3753, 0.9061, -0.1951), (-0.3536, 0.8536, -0.3827), (-0.3182, 0.7682, -0.5556), (-0.2706, 0.6533, -0.7071), (-0.2126, 0.5133, -0.8315), (-0.1464, 0.3536, -0.9239), (-0.07466, 0.1802, -0.9808), (-0.03806, 0.1913, 0.9808), (-0.07466, 0.3753, 0.9239), (-0.1084, 0.5449, 0.8315), (-0.1379, 0.6935, 0.7071), (-0.1622, 0.8155, 0.5556), (-0.1802, 0.9061, 0.3827), (-0.1913, 0.9619, 0.1951), (-0.1951, 0.9808, 7.55e-08), (-0.1913, 0.9619, -0.1951), (-0.1802, 0.9061, -0.3827), (-0.1622, 0.8155, -0.5556), (-0.1379, 0.6935, -0.7071), (-0.1084, 0.5449, -0.8315), (-0.07466, 0.3753, -0.9239), (-0.03806, 0.1913, -0.9808), (3.266e-07, 0.1951, 0.9808), (3.192e-07, 0.3827, 0.9239), (3.117e-07, 0.5556, 0.8315), (3.192e-07, 0.7071, 0.7071), (3.341e-07, 0.8315, 0.5556), (2.745e-07, 0.9239, 0.3827), (3.937e-07, 0.9808, 0.1951), (3.788e-07, 1.0, 7.55e-08), (3.937e-07, 0.9808, -0.1951), (2.298e-07, 0.9239, -0.3827), (3.341e-07, 0.8315, -0.5556), (3.192e-07, 0.7071, -0.7071), (3.415e-07, 0.5556, -0.8315), (3.043e-07, 0.3827, -0.9239), (3.08e-07, 0.1951, -0.9808), (0.03806, 0.1913, 0.9808), (0.07466, 0.3753, 0.9239), (0.1084, 0.5449, 0.8315), (0.138, 0.6935, 0.7071), (0.1622, 0.8155, 0.5556), (0.1802, 0.9061, 0.3827), (0.1913, 0.9619, 0.1951), (0.1951, 0.9808, 7.55e-08), (0.1913, 0.9619, -0.1951), (0.1802, 0.9061, -0.3827), (0.1622, 0.8155, -0.5556), (0.138, 0.6935, -0.7071), (0.1084, 0.5449, -0.8315), (0.07466, 0.3753, -0.9239), (0.03806, 0.1913, -0.9808), (0.07466, 0.1802, 0.9808), (0.1464, 0.3536, 0.9239), (0.2126, 0.5133, 0.8315), (0.2706, 0.6533, 0.7071), (0.3182, 0.7682, 0.5556), (0.3536, 0.8536, 0.3827), (0.3753, 0.9061, 0.1951), (0.3827, 0.9239, 7.55e-08), (0.3753, 0.9061, -0.1951), (0.3536, 0.8536, -0.3827), (0.3182, 0.7682, -0.5556), (0.2706, 0.6533, -0.7071), (0.2126, 0.5133, -0.8315), (0.1464, 0.3536, -0.9239), (0.07466, 0.1802, -0.9808), (0.1084, 0.1622, 0.9808), (0.2126, 0.3182, 0.9239), (0.3087, 0.4619, 0.8315), (0.3928, 0.5879, 0.7071), (0.4619, 0.6913, 0.5556), (0.5133, 0.7682, 0.3827), (0.5449, 0.8155, 0.1951), (0.5556, 0.8315, 7.55e-08), (0.5449, 0.8155, -0.1951), (0.5133, 0.7682, -0.3827), (0.4619, 0.6913, -0.5556), (0.3928, 0.5879, -0.7071), (0.3087, 0.4619, -0.8315), (0.2126, 0.3182, -0.9239), (0.1084, 0.1622, -0.9808), (0.138, 0.1379, 0.9808), (0.2706, 0.2706, 0.9239), (0.3928, 0.3928, 0.8315), (0.5, 0.5, 0.7071), (0.5879, 0.5879, 0.5556), (0.6533, 0.6533, 0.3827), (0.6935, 0.6935, 0.1951), (0.7071, 0.7071, 7.55e-08), (0.6935, 0.6935, -0.1951), (0.6533, 0.6533, -0.3827), (0.5879, 0.5879, -0.5556), (0.5, 0.5, -0.7071), (0.3928, 0.3928, -0.8315), (0.2706, 0.2706, -0.9239), (0.138, 0.1379, -0.9808), (0.1622, 0.1084, 0.9808), (0.3182, 0.2126, 0.9239), (0.4619, 0.3087, 0.8315), (0.5879, 0.3928, 0.7071), (0.6913, 0.4619, 0.5556), (0.7682, 0.5133, 0.3827), (0.8155, 0.5449, 0.1951), (0.8315, 0.5556, 7.55e-08), (0.8155, 0.5449, -0.1951), (0.7682, 0.5133, -0.3827), (0.6913, 0.4619, -0.5556), (0.5879, 0.3928, -0.7071), (0.4619, 0.3087, -0.8315), (0.3182, 0.2126, -0.9239), (0.1622, 0.1084, -0.9808), (0.1802, 0.07466, 0.9808), (0.3536, 0.1464, 0.9239), (0.5133, 0.2126, 0.8315), (0.6533, 0.2706, 0.7071), (0.7682, 0.3182, 0.5556), (0.8536, 0.3536, 0.3827), (0.9061, 0.3753, 0.1951), (0.9239, 0.3827, 7.55e-08), (0.9061, 0.3753, -0.1951), (0.8536, 0.3536, -0.3827), (0.7682, 0.3182, -0.5556), (0.6533, 0.2706, -0.7071), (0.5133, 0.2126, -0.8315), (0.3536, 0.1464, -0.9239), (0.1802, 0.07466, -0.9808), (0.1913, 0.03806, 0.9808), (0.3753, 0.07466, 0.9239), (0.5449, 0.1084, 0.8315), (0.6935, 0.1379, 0.7071), (0.8155, 0.1622, 0.5556), (0.9061, 0.1802, 0.3827), (0.9619, 0.1913, 0.1951), (0.9808, 0.1951, 7.55e-08), (0.9619, 0.1913, -0.1951), (0.9061, 0.1802, -0.3827), (0.8155, 0.1622, -0.5556), (0.6935, 0.1379, -0.7071), (0.5449, 0.1084, -0.8315), (0.3753, 0.07466, -0.9239), (0.1913, 0.03806, -0.9808), (0.1951, -7.212e-09, 0.9808), (0.3827, 4.122e-08, 0.9239), (0.5556, 2.632e-08, 0.8315), (0.7071, -2.584e-08, 0.7071), (0.8315, -8.544e-08, 0.5556), (0.9239, 6.357e-08, 0.3827), (0.9808, -8.544e-08, 0.1951), (1.0, -1.003e-07, 7.55e-08), (0.9808, -8.544e-08, -0.1951), (0.9239, 6.357e-08, -0.3827), (0.8315, -8.544e-08, -0.5556), (0.7071, -2.584e-08, -0.7071), (0.5556, -1.094e-08, -0.8315), (0.3827, 3.964e-09, -0.9239), (0.1951, 3.964e-09, -0.9808), (0.1913, -0.03806, 0.9808), (0.3753, -0.07466, 0.9239), (0.5449, -0.1084, 0.8315), (0.6935, -0.1379, 0.7071), (0.8155, -0.1622, 0.5556), (0.9061, -0.1802, 0.3827), (0.9619, -0.1913, 0.1951), (0.9808, -0.1951, 7.55e-08), (0.9619, -0.1913, -0.1951), (0.9061, -0.1802, -0.3827), (0.8155, -0.1622, -0.5556), (0.6935, -0.1379, -0.7071), (0.5449, -0.1084, -0.8315), (0.3753, -0.07466, -0.9239), (0.1913, -0.03806, -0.9808), (0.1802, -0.07466, 0.9808), (0.3536, -0.1464, 0.9239), (0.5133, -0.2126, 0.8315), (0.6533, -0.2706, 0.7071), (0.7682, -0.3182, 0.5556), (0.8536, -0.3536, 0.3827), (0.9061, -0.3753, 0.1951), (0.9239, -0.3827, 7.55e-08), (0.9061, -0.3753, -0.1951), (0.8536, -0.3536, -0.3827), (0.7682, -0.3182, -0.5556), (0.6533, -0.2706, -0.7071), (0.5133, -0.2126, -0.8315), (0.3536, -0.1464, -0.9239), (0.1802, -0.07466, -0.9808), (0.1622, -0.1084, 0.9808), (0.3182, -0.2126, 0.9239), (0.4619, -0.3087, 0.8315), (0.5879, -0.3928, 0.7071), (0.6913, -0.4619, 0.5556), (0.7682, -0.5133, 0.3827), (0.8155, -0.5449, 0.1951), (0.8315, -0.5556, 7.55e-08), (0.8155, -0.5449, -0.1951), (0.7682, -0.5133, -0.3827), (0.6913, -0.4619, -0.5556), (0.5879, -0.3928, -0.7071), (0.4619, -0.3087, -0.8315), (0.3182, -0.2126, -0.9239), (0.1622, -0.1084, -0.9808), (0.138, -0.1379, 0.9808), (0.2706, -0.2706, 0.9239), (0.3928, -0.3928, 0.8315), (0.5, -0.5, 0.7071), (0.5879, -0.5879, 0.5556), (0.6533, -0.6533, 0.3827), (0.6935, -0.6935, 0.1951), (0.7071, -0.7071, 7.55e-08), (0.6935, -0.6935, -0.1951), (0.6533, -0.6533, -0.3827), (0.5879, -0.5879, -0.5556), (0.5, -0.5, -0.7071), (0.3928, -0.3928, -0.8315), (0.2706, -0.2706, -0.9239), (0.1379, -0.1379, -0.9808), (0.1084, -0.1622, 0.9808), (0.2126, -0.3182, 0.9239), (0.3087, -0.4619, 0.8315), (0.3928, -0.5879, 0.7071), (0.4619, -0.6913, 0.5556), (0.5133, -0.7682, 0.3827), (0.5449, -0.8155, 0.1951), (0.5556, -0.8315, 7.55e-08), (0.5449, -0.8155, -0.1951), (0.5133, -0.7682, -0.3827), (0.4619, -0.6913, -0.5556), (0.3928, -0.5879, -0.7071), (0.3087, -0.4619, -0.8315), (0.2126, -0.3182, -0.9239), (0.1084, -0.1622, -0.9808), (0.07466, -0.1802, 0.9808), (0.1464, -0.3536, 0.9239), (0.2126, -0.5133, 0.8315), (0.2706, -0.6533, 0.7071), (0.3182, -0.7682, 0.5556), (0.3536, -0.8536, 0.3827), (0.3753, -0.9061, 0.1951), (0.3827, -0.9239, 7.55e-08), (0.3753, -0.9061, -0.1951), (0.3536, -0.8536, -0.3827), (0.3182, -0.7682, -0.5556), (0.2706, -0.6533, -0.7071), (0.2126, -0.5133, -0.8315), (0.1464, -0.3536, -0.9239), (0.07466, -0.1802, -0.9808), (0.03806, -0.1913, 0.9808), (0.07466, -0.3753, 0.9239), (0.1084, -0.5449, 0.8315), (0.1379, -0.6935, 0.7071), (0.1622, -0.8155, 0.5556), (0.1802, -0.9061, 0.3827), (0.1913, -0.9619, 0.1951), (0.1951, -0.9808, 7.55e-08), (0.1913, -0.9619, -0.1951), (0.1802, -0.9061, -0.3827), (0.1622, -0.8155, -0.5556), (0.1379, -0.6935, -0.7071), (0.1084, -0.5449, -0.8315), (0.07466, -0.3753, -0.9239), (0.03806, -0.1913, -0.9808), (3.117e-07, -0.1951, 0.9808), (2.819e-07, -0.3827, 0.9239), (2.819e-07, -0.5556, 0.8315), (1.851e-07, -0.7071, 0.7071), (1.404e-07, -0.8315, 0.5556), (3.192e-07, -0.9239, 0.3827), (9.567e-08, -0.9808, 0.1951), (1.404e-07, -1.0, 7.55e-08), (9.567e-08, -0.9808, -0.1951), (3.192e-07, -0.9239, -0.3827), (1.404e-07, -0.8315, -0.5556), (1.851e-07, -0.7071, -0.7071), (2.596e-07, -0.5556, -0.8315), (2.521e-07, -0.3827, -0.9239), (3.155e-07, -0.1951, -0.9808), (-0.03806, -0.1913, 0.9808), (-0.07466, -0.3753, 0.9239), (-0.1084, -0.5449, 0.8315), (-0.1379, -0.6935, 0.7071), (-0.1622, -0.8155, 0.5556), (-0.1802, -0.9061, 0.3827), (-0.1913, -0.9619, 0.1951), (-0.1951, -0.9808, 7.55e-08), (-0.1913, -0.9619, -0.1951), (-0.1802, -0.9061, -0.3827), (-0.1622, -0.8155, -0.5556), (-0.1379, -0.6935, -0.7071), (-0.1084, -0.5449, -0.8315), (-0.07466, -0.3753, -0.9239), (-0.03806, -0.1913, -0.9808), (2.011e-07, -3.01e-07, 1.0), (-0.07466, -0.1802, 0.9808), (-0.1464, -0.3536, 0.9239), (-0.2126, -0.5133, 0.8315), (-0.2706, -0.6533, 0.7071), (-0.3182, -0.7682, 0.5556), (-0.3536, -0.8536, 0.3827), (-0.3753, -0.9061, 0.1951), (-0.3827, -0.9239, 7.55e-08), (-0.3753, -0.9061, -0.1951), (-0.3536, -0.8536, -0.3827), (-0.3182, -0.7682, -0.5556), (-0.2706, -0.6533, -0.7071), (-0.2126, -0.5133, -0.8315), (-0.1464, -0.3536, -0.9239), (-0.07466, -0.1802, -0.9808), (-0.1084, -0.1622, 0.9808), (-0.2126, -0.3182, 0.9239), (-0.3087, -0.4619, 0.8315), (-0.3928, -0.5879, 0.7071), (-0.4619, -0.6913, 0.5556), (-0.5133, -0.7682, 0.3827), (-0.5449, -0.8155, 0.1951), (-0.5556, -0.8315, 7.55e-08), (-0.5449, -0.8155, -0.1951), (-0.5133, -0.7682, -0.3827), (-0.4619, -0.6913, -0.5556), (-0.3928, -0.5879, -0.7071), (-0.3087, -0.4619, -0.8315), (-0.2126, -0.3182, -0.9239), (-0.1084, -0.1622, -0.9808), (-0.1379, -0.1379, 0.9808), (-0.2706, -0.2706, 0.9239), (-0.3928, -0.3928, 0.8315), (-0.5, -0.5, 0.7071), (-0.5879, -0.5879, 0.5556), (-0.6533, -0.6533, 0.3827), (-0.6935, -0.6935, 0.1951), (-0.7071, -0.7071, 7.55e-08), (-0.6935, -0.6935, -0.1951), (-0.6533, -0.6533, -0.3827), (-0.5879, -0.5879, -0.5556), (-0.5, -0.5, -0.7071), (-0.3928, -0.3928, -0.8315), (-0.2706, -0.2706, -0.9239), (-0.1379, -0.1379, -0.9808), (-0.1622, -0.1084, 0.9808), (-0.3182, -0.2126, 0.9239), (-0.4619, -0.3087, 0.8315), (-0.5879, -0.3928, 0.7071), (-0.6913, -0.4619, 0.5556), (-0.7682, -0.5133, 0.3827), (-0.8155, -0.5449, 0.1951), (-0.8315, -0.5556, 7.55e-08), (-0.8155, -0.5449, -0.1951), (-0.7682, -0.5133, -0.3827), (-0.6913, -0.4619, -0.5556), (-0.5879, -0.3928, -0.7071), (-0.4619, -0.3087, -0.8315), (-0.3182, -0.2126, -0.9239), (-0.1622, -0.1084, -0.9808), (-0.1802, -0.07466, 0.9808), (-0.3536, -0.1464, 0.9239), (-0.5133, -0.2126, 0.8315), (-0.6533, -0.2706, 0.7071), (-0.7682, -0.3182, 0.5556), (-0.8536, -0.3536, 0.3827), (-0.9061, -0.3753, 0.1951), (-0.9239, -0.3827, 7.55e-08), (-0.9061, -0.3753, -0.1951), (-0.8536, -0.3536, -0.3827), (-0.7682, -0.3182, -0.5556), (-0.6533, -0.2706, -0.7071), (-0.5133, -0.2126, -0.8315), (-0.3536, -0.1464, -0.9239), (-0.1802, -0.07466, -0.9808), (-0.1913, -0.03806, 0.9808), (-0.3753, -0.07466, 0.9239), (-0.5449, -0.1084, 0.8315), (-0.6935, -0.1379, 0.7071), (-0.8155, -0.1622, 0.5556), (-0.9061, -0.1802, 0.3827), (-0.9619, -0.1913, 0.1951), (-0.9808, -0.1951, 7.55e-08), (-0.9619, -0.1913, -0.1951), (-0.9061, -0.1802, -0.3827), (-0.8155, -0.1622, -0.5556), (-0.6935, -0.1379, -0.7071), (-0.5449, -0.1084, -0.8315), (-0.3753, -0.07466, -0.9239), (-0.1913, -0.03806, -0.9808)], [], [(14, 13, 29, 30), (7, 6, 22, 23), (8, 7, 23, 24), (1, 0, 16, 17), (9, 8, 24, 25), (2, 1, 17, 18), (10, 9, 25, 26), (3, 2, 18, 19), (11, 10, 26, 27), (4, 3, 19, 20), (12, 11, 27, 28), (5, 4, 20, 21), (13, 12, 28, 29), (6, 5, 21, 22), (29, 28, 43, 44), (22, 21, 36, 37), (30, 29, 44, 45), (23, 22, 37, 38), (24, 23, 38, 39), (17, 16, 31, 32), (25, 24, 39, 40), (18, 17, 32, 33), (26, 25, 40, 41), (19, 18, 33, 34), (27, 26, 41, 42), (20, 19, 34, 35), (28, 27, 42, 43), (21, 20, 35, 36), (33, 32, 47, 48), (41, 40, 55, 56), (34, 33, 48, 49), (42, 41, 56, 57), (35, 34, 49, 50), (43, 42, 57, 58), (36, 35, 50, 51), (44, 43, 58, 59), (37, 36, 51, 52), (45, 44, 59, 60), (38, 37, 52, 53), (39, 38, 53, 54), (32, 31, 46, 47), (40, 39, 54, 55), (52, 51, 66, 67), (60, 59, 74, 75), (53, 52, 67, 68), (54, 53, 68, 69), (47, 46, 61, 62), (55, 54, 69, 70), (48, 47, 62, 63), (56, 55, 70, 71), (49, 48, 63, 64), (57, 56, 71, 72), (50, 49, 64, 65), (58, 57, 72, 73), (51, 50, 65, 66), (59, 58, 73, 74), (71, 70, 85, 86), (64, 63, 78, 79), (72, 71, 86, 87), (65, 64, 79, 80), (73, 72, 87, 88), (66, 65, 80, 81), (74, 73, 88, 89), (67, 66, 81, 82), (75, 74, 89, 90), (68, 67, 82, 83), (69, 68, 83, 84), (62, 61, 76, 77), (70, 69, 84, 85), (63, 62, 77, 78), (90, 89, 104, 105), (83, 82, 97, 98), (84, 83, 98, 99), (77, 76, 91, 92), (85, 84, 99, 100), (78, 77, 92, 93), (86, 85, 100, 101), (79, 78, 93, 94), (87, 86, 101, 102), (80, 79, 94, 95), (88, 87, 102, 103), (81, 80, 95, 96), (89, 88, 103, 104), (82, 81, 96, 97), (94, 93, 108, 109), (102, 101, 116, 117), (95, 94, 109, 110), (103, 102, 117, 118), (96, 95, 110, 111), (104, 103, 118, 119), (97, 96, 111, 112), (105, 104, 119, 120), (98, 97, 112, 113), (99, 98, 113, 114), (92, 91, 106, 107), (100, 99, 114, 115), (93, 92, 107, 108), (101, 100, 115, 116), (113, 112, 127, 128), (114, 113, 128, 129), (107, 106, 121, 122), (115, 114, 129, 130), (108, 107, 122, 123), (116, 115, 130, 131), (109, 108, 123, 124), (117, 116, 131, 132), (110, 109, 124, 125), (118, 117, 132, 133), (111, 110, 125, 126), (119, 118, 133, 134), (112, 111, 126, 127), (120, 119, 134, 135), (132, 131, 146, 147), (125, 124, 139, 140), (133, 132, 147, 148), (126, 125, 140, 141), (134, 133, 148, 149), (127, 126, 141, 142), (135, 134, 149, 150), (128, 127, 142, 143), (129, 128, 143, 144), (122, 121, 136, 137), (130, 129, 144, 145), (123, 122, 137, 138), (131, 130, 145, 146), (124, 123, 138, 139), (144, 143, 158, 159), (137, 136, 151, 152), (145, 144, 159, 160), (138, 137, 152, 153), (146, 145, 160, 161), (139, 138, 153, 154), (147, 146, 161, 162), (140, 139, 154, 155), (148, 147, 162, 163), (141, 140, 155, 156), (149, 148, 163, 164), (142, 141, 156, 157), (150, 149, 164, 165), (143, 142, 157, 158), (163, 162, 177, 178), (156, 155, 170, 171), (164, 163, 178, 179), (157, 156, 171, 172), (165, 164, 179, 180), (158, 157, 172, 173), (159, 158, 173, 174), (152, 151, 166, 167), (160, 159, 174, 175), (153, 152, 167, 168), (161, 160, 175, 176), (154, 153, 168, 169), (162, 161, 176, 177), (155, 154, 169, 170), (167, 166, 181, 182), (175, 174, 189, 190), (168, 167, 182, 183), (176, 175, 190, 191), (169, 168, 183, 184), (177, 176, 191, 192), (170, 169, 184, 185), (178, 177, 192, 193), (171, 170, 185, 186), (179, 178, 193, 194), (172, 171, 186, 187), (180, 179, 194, 195), (173, 172, 187, 188), (174, 173, 188, 189), (186, 185, 200, 201), (194, 193, 208, 209), (187, 186, 201, 202), (195, 194, 209, 210), (188, 187, 202, 203), (189, 188, 203, 204), (182, 181, 196, 197), (190, 189, 204, 205), (183, 182, 197, 198), (191, 190, 205, 206), (184, 183, 198, 199), (192, 191, 206, 207), (185, 184, 199, 200), (193, 192, 207, 208), (205, 204, 219, 220), (198, 197, 212, 213), (206, 205, 220, 221), (199, 198, 213, 214), (207, 206, 221, 222), (200, 199, 214, 215), (208, 207, 222, 223), (201, 200, 215, 216), (209, 208, 223, 224), (202, 201, 216, 217), (210, 209, 224, 225), (203, 202, 217, 218), (204, 203, 218, 219), (197, 196, 211, 212), (224, 223, 238, 239), (217, 216, 231, 232), (225, 224, 239, 240), (218, 217, 232, 233), (219, 218, 233, 234), (212, 211, 226, 227), (220, 219, 234, 235), (213, 212, 227, 228), (221, 220, 235, 236), (214, 213, 228, 229), (222, 221, 236, 237), (215, 214, 229, 230), (223, 222, 237, 238), (216, 215, 230, 231), (228, 227, 242, 243), (236, 235, 250, 251), (229, 228, 243, 244), (237, 236, 251, 252), (230, 229, 244, 245), (238, 237, 252, 253), (231, 230, 245, 246), (239, 238, 253, 254), (232, 231, 246, 247), (240, 239, 254, 255), (233, 232, 247, 248), (234, 233, 248, 249), (227, 226, 241, 242), (235, 234, 249, 250), (247, 246, 261, 262), (255, 254, 269, 270), (248, 247, 262, 263), (249, 248, 263, 264), (242, 241, 256, 257), (250, 249, 264, 265), (243, 242, 257, 258), (251, 250, 265, 266), (244, 243, 258, 259), (252, 251, 266, 267), (245, 244, 259, 260), (253, 252, 267, 268), (246, 245, 260, 261), (254, 253, 268, 269), (266, 265, 280, 281), (259, 258, 273, 274), (267, 266, 281, 282), (260, 259, 274, 275), (268, 267, 282, 283), (261, 260, 275, 276), (269, 268, 283, 284), (262, 261, 276, 277), (270, 269, 284, 285), (263, 262, 277, 278), (264, 263, 278, 279), (257, 256, 271, 272), (265, 264, 279, 280), (258, 257, 272, 273), (285, 284, 299, 300), (278, 277, 292, 293), (279, 278, 293, 294), (272, 271, 286, 287), (280, 279, 294, 295), (273, 272, 287, 288), (281, 280, 295, 296), (274, 273, 288, 289), (282, 281, 296, 297), (275, 274, 289, 290), (283, 282, 297, 298), (276, 275, 290, 291), (284, 283, 298, 299), (277, 276, 291, 292), (297, 296, 311, 312), (290, 289, 304, 305), (298, 297, 312, 313), (291, 290, 305, 306), (299, 298, 313, 314), (292, 291, 306, 307), (300, 299, 314, 315), (293, 292, 307, 308), (294, 293, 308, 309), (287, 286, 301, 302), (295, 294, 309, 310), (288, 287, 302, 303), (296, 295, 310, 311), (289, 288, 303, 304), (309, 308, 323, 324), (302, 301, 316, 317), (310, 309, 324, 325), (303, 302, 317, 318), (311, 310, 325, 326), (304, 303, 318, 319), (312, 311, 326, 327), (305, 304, 319, 320), (313, 312, 327, 328), (306, 305, 320, 321), (314, 313, 328, 329), (307, 306, 321, 322), (315, 314, 329, 330), (308, 307, 322, 323), (320, 319, 334, 335), (328, 327, 342, 343), (321, 320, 335, 336), (329, 328, 343, 344), (322, 321, 336, 337), (330, 329, 344, 345), (323, 322, 337, 338), (324, 323, 338, 339), (317, 316, 331, 332), (325, 324, 339, 340), (318, 317, 332, 333), (326, 325, 340, 341), (319, 318, 333, 334), (327, 326, 341, 342), (339, 338, 353, 354), (332, 331, 346, 347), (340, 339, 354, 355), (333, 332, 347, 348), (341, 340, 355, 356), (334, 333, 348, 349), (342, 341, 356, 357), (335, 334, 349, 350), (343, 342, 357, 358), (336, 335, 350, 351), (344, 343, 358, 359), (337, 336, 351, 352), (345, 344, 359, 360), (338, 337, 352, 353), (358, 357, 372, 373), (351, 350, 365, 366), (359, 358, 373, 374), (352, 351, 366, 367), (360, 359, 374, 375), (353, 352, 367, 368), (354, 353, 368, 369), (347, 346, 361, 362), (355, 354, 369, 370), (348, 347, 362, 363), (356, 355, 370, 371), (349, 348, 363, 364), (357, 356, 371, 372), (350, 349, 364, 365), (362, 361, 376, 377), (370, 369, 384, 385), (363, 362, 377, 378), (371, 370, 385, 386), (364, 363, 378, 379), (372, 371, 386, 387), (365, 364, 379, 380), (373, 372, 387, 388), (366, 365, 380, 381), (374, 373, 388, 389), (367, 366, 381, 382), (375, 374, 389, 390), (368, 367, 382, 383), (369, 368, 383, 384), (381, 380, 396, 397), (389, 388, 404, 405), (382, 381, 397, 398), (390, 389, 405, 406), (383, 382, 398, 399), (384, 383, 399, 400), (377, 376, 392, 393), (385, 384, 400, 401), (378, 377, 393, 394), (386, 385, 401, 402), (379, 378, 394, 395), (387, 386, 402, 403), (380, 379, 395, 396), (388, 387, 403, 404), (401, 400, 415, 416), (394, 393, 408, 409), (402, 401, 416, 417), (395, 394, 409, 410), (403, 402, 417, 418), (396, 395, 410, 411), (404, 403, 418, 419), (397, 396, 411, 412), (405, 404, 419, 420), (398, 397, 412, 413), (406, 405, 420, 421), (399, 398, 413, 414), (400, 399, 414, 415), (393, 392, 407, 408), (420, 419, 434, 435), (413, 412, 427, 428), (421, 420, 435, 436), (414, 413, 428, 429), (415, 414, 429, 430), (408, 407, 422, 423), (416, 415, 430, 431), (409, 408, 423, 424), (417, 416, 431, 432), (410, 409, 424, 425), (418, 417, 432, 433), (411, 410, 425, 426), (419, 418, 433, 434), (412, 411, 426, 427), (432, 431, 446, 447), (425, 424, 439, 440), (433, 432, 447, 448), (426, 425, 440, 441), (434, 433, 448, 449), (427, 426, 441, 442), (435, 434, 449, 450), (428, 427, 442, 443), (436, 435, 450, 451), (429, 428, 443, 444), (430, 429, 444, 445), (423, 422, 437, 438), (431, 430, 445, 446), (424, 423, 438, 439), (451, 450, 465, 466), (444, 443, 458, 459), (445, 444, 459, 460), (438, 437, 452, 453), (446, 445, 460, 461), (439, 438, 453, 454), (447, 446, 461, 462), (440, 439, 454, 455), (448, 447, 462, 463), (441, 440, 455, 456), (449, 448, 463, 464), (442, 441, 456, 457), (450, 449, 464, 465), (443, 442, 457, 458), (455, 454, 469, 470), (463, 462, 477, 478), (456, 455, 470, 471), (464, 463, 478, 479), (457, 456, 471, 472), (465, 464, 479, 480), (458, 457, 472, 473), (466, 465, 480, 481), (459, 458, 473, 474), (460, 459, 474, 475), (453, 452, 467, 468), (461, 460, 475, 476), (454, 453, 468, 469), (462, 461, 476, 477), (0, 391, 16), (15, 14, 30), (16, 391, 31), (15, 30, 45), (31, 391, 46), (15, 45, 60), (46, 391, 61), (15, 60, 75), (61, 391, 76), (15, 75, 90), (76, 391, 91), (15, 90, 105), (91, 391, 106), (15, 105, 120), (106, 391, 121), (15, 120, 135), (121, 391, 136), (15, 135, 150), (15, 150, 165), (136, 391, 151), (151, 391, 166), (15, 165, 180), (166, 391, 181), (15, 180, 195), (181, 391, 196), (15, 195, 210), (196, 391, 211), (15, 210, 225), (211, 391, 226), (15, 225, 240), (226, 391, 241), (15, 240, 255), (241, 391, 256), (15, 255, 270), (256, 391, 271), (15, 270, 285), (271, 391, 286), (15, 285, 300), (286, 391, 301), (15, 300, 315), (301, 391, 316), (15, 315, 330), (316, 391, 331), (15, 330, 345), (331, 391, 346), (15, 345, 360), (346, 391, 361), (15, 360, 375), (361, 391, 376), (15, 375, 390), (376, 391, 392), (15, 390, 406), (392, 391, 407), (15, 406, 421), (407, 391, 422), (15, 421, 436), (422, 391, 437), (15, 436, 451), (437, 391, 452), (15, 451, 466), (452, 391, 467), (15, 466, 481), (474, 473, 6, 7), (467, 391, 0), (15, 481, 14), (475, 474, 7, 8), (468, 467, 0, 1), (476, 475, 8, 9), (469, 468, 1, 2), (477, 476, 9, 10), (470, 469, 2, 3), (478, 477, 10, 11), (471, 470, 3, 4), (479, 478, 11, 12), (472, 471, 4, 5), (480, 479, 12, 13), (473, 472, 5, 6), (481, 480, 13, 14)])
me_sphere.use_remesh_preserve_volume = False
me_sphere.use_remesh_preserve_attributes = False
me_sphere.use_mirror_vertex_groups = False
me_sphere.update()
me_cube_001 = bpy.data.meshes.new('Cube.001')
me_cube_001.from_pydata([(-1.0, -1.0, -1.0), (-1.83, -1.83, 1.0), (-1.0, 1.0, -1.0), (-1.83, 1.83, 1.0), (1.0, -1.0, -1.0), (1.83, -1.83, 1.0), (1.0, 1.0, -1.0), (1.83, 1.83, 1.0), (-2.922, -2.922, 1.0), (-2.922, 2.922, 1.0), (2.922, 2.922, 1.0), (2.922, -2.922, 1.0), (-1.83, -1.83, 2.36), (-1.83, 1.83, 2.36), (1.83, 1.83, 2.36), (1.83, -1.83, 2.36), (3.199, 10.94, 1.0), (3.199, -10.94, 1.0), (3.199, 10.94, 2.36), (3.199, -10.94, 2.36)], [], [(8, 9, 2, 0), (9, 10, 6, 2), (10, 11, 4, 6), (11, 8, 0, 4), (0, 2, 6, 4), (7, 14, 18, 16), (1, 3, 9, 8), (3, 7, 10, 9), (7, 5, 11, 10), (5, 1, 8, 11), (15, 14, 13, 12), (3, 1, 12, 13), (1, 5, 15, 12), (7, 3, 13, 14), (17, 16, 18, 19), (14, 15, 19, 18), (5, 7, 16, 17), (15, 5, 17, 19)])
me_cube_001.materials.append(mat_material_001)
me_cube_001.use_remesh_preserve_volume = False
me_cube_001.use_remesh_preserve_attributes = False
me_cube_001.use_mirror_vertex_groups = False
me_cube_001.update()
me_plane = bpy.data.meshes.new('Plane')
me_plane.from_pydata([(-1.0, -1.0, 0.0), (1.0, -1.0, 0.0), (-1.0, 1.0, 0.0), (1.0, 1.0, 0.0)], [], [(0, 1, 3, 2)])
me_plane.materials.append(mat_material_003)
me_plane.use_remesh_preserve_volume = False
me_plane.use_remesh_preserve_attributes = False
me_plane.use_mirror_vertex_groups = False
me_plane.update()

# ---- objects
ob_torus_003 = bpy.data.objects.new('Torus.003', me_torus_003)
ob_sphere = bpy.data.objects.new('Sphere', me_sphere)
ob_cube = bpy.data.objects.new('Cube', me_cube_001)
ob_plane = bpy.data.objects.new('Plane', me_plane)
ob_lamp = bpy.data.objects.new('Lamp', light_lamp)
ob_camera = bpy.data.objects.new('Camera', cam_camera)

# ---- transforms, parenting, visibility, modifiers, constraints
ob_torus_003.location = (-7.702, 0.1268, 4.694)
ob_torus_003.scale = (0.8364, 0.8364, 0.8364)
ob_torus_003.lineart.crease_threshold = 0.0
ob_sphere.location = (6.648, 0.2086, 0.4868)
ob_sphere.scale = (0.485, 0.485, 0.485)
ob_sphere.lineart.crease_threshold = 0.0
ob_cube.location = (-9.233, 0.1431, 2.005)
ob_cube.scale = (0.1932, 0.2296, 1.948)
ob_cube.lineart.crease_threshold = 0.0
ob_plane.location = (0.09739, 0.1752, 0.03852)
ob_plane.scale = (15.3, 11.84, 15.3)
ob_plane.lineart.crease_threshold = 0.0
ob_lamp.location = (4.076, 1.005, 5.904)
ob_lamp.rotation_euler = (0.6503, 0.05522, 1.866)
ob_lamp.lock_rotations_4d = False
ob_lamp.empty_display_type = 'ARROWS'
ob_lamp.color = (0.0, 0.0, 0.0, 0.0)
ob_lamp.lineart.crease_threshold = 0.0
ob_camera.location = (22.93, -21.22, 19.55)
ob_camera.rotation_euler = (1.025, 0.01037, 0.8071)
ob_camera.lock_rotations_4d = False
ob_camera.empty_display_type = 'ARROWS'
ob_camera.color = (0.0, 0.0, 0.0, 0.0)
ob_camera.display_type = 'WIRE'
ob_camera.lineart.crease_threshold = 0.0

# ---- collection membership
col_collection_1.objects.link(ob_torus_003)
col_collection_1.objects.link(ob_sphere)
col_collection_1.objects.link(ob_cube)
col_collection_1.objects.link(ob_plane)
col_collection_1.objects.link(ob_lamp)
col_collection_1.objects.link(ob_camera)

# ---- scene / render settings (as saved in the file)
scene.camera = ob_camera
scene.frame_start = 1; scene.frame_end = 80; scene.frame_set(80)
scene.render.engine = 'BLENDER_EEVEE_NEXT'
scene.render.resolution_percentage = 50
scene.render.fps = 20
scene.render.dither_intensity = 0.0
scene.cycles.use_denoising = False
scene.cycles.samples = 10
scene.cycles.sampling_pattern = 'TABULATED_SOBOL'
scene.cycles.light_sampling_threshold = 0.0
scene.cycles.use_adaptive_sampling = False
scene.cycles.use_light_tree = False
scene.cycles.blur_glossy = 0.0
scene.cycles.pixel_filter_type = 'GAUSSIAN'
scene.cycles.sample_clamp_indirect = 0.0
scene.view_settings.view_transform = 'Standard'
bpy.context.view_layer.update()
